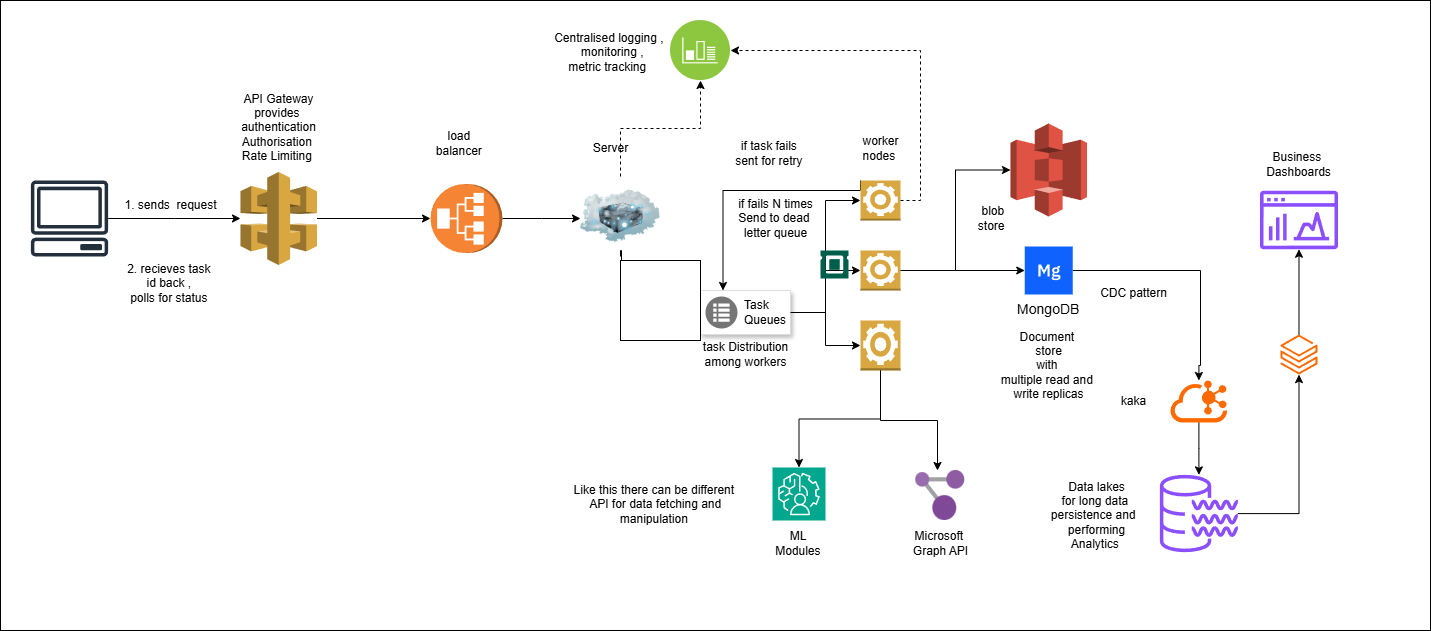

The diagram above was exported from draw.io. Its source (the exported page's mxGraphModel, read from the mxfile embedded in the PNG):
<mxGraphModel dx="3837" dy="1773" grid="1" gridSize="10" guides="1" tooltips="1" connect="1" arrows="1" fold="1" page="1" pageScale="1" pageWidth="827" pageHeight="1169" math="0" shadow="0">
  <root>
    <mxCell id="0" />
    <mxCell id="1" parent="0" />
    <mxCell id="A8c8nlwpGiXMfHj1TzgM-66" value="" style="rounded=0;whiteSpace=wrap;html=1;" vertex="1" parent="1">
      <mxGeometry x="90" y="10" width="1430" height="630" as="geometry" />
    </mxCell>
    <mxCell id="A8c8nlwpGiXMfHj1TzgM-2" style="edgeStyle=orthogonalEdgeStyle;rounded=0;orthogonalLoop=1;jettySize=auto;html=1;" edge="1" parent="1" source="A8c8nlwpGiXMfHj1TzgM-1">
      <mxGeometry relative="1" as="geometry">
        <mxPoint x="330" y="228" as="targetPoint" />
      </mxGeometry>
    </mxCell>
    <mxCell id="A8c8nlwpGiXMfHj1TzgM-1" value="" style="sketch=0;outlineConnect=0;fontColor=#232F3E;gradientColor=none;fillColor=#232F3D;strokeColor=none;dashed=0;verticalLabelPosition=bottom;verticalAlign=top;align=center;html=1;fontSize=12;fontStyle=0;aspect=fixed;pointerEvents=1;shape=mxgraph.aws4.client;" vertex="1" parent="1">
      <mxGeometry x="120" y="190" width="78" height="76" as="geometry" />
    </mxCell>
    <mxCell id="A8c8nlwpGiXMfHj1TzgM-3" value="" style="outlineConnect=0;dashed=0;verticalLabelPosition=bottom;verticalAlign=top;align=center;html=1;shape=mxgraph.aws3.api_gateway;fillColor=#D9A741;gradientColor=none;" vertex="1" parent="1">
      <mxGeometry x="330" y="181.5" width="76.5" height="93" as="geometry" />
    </mxCell>
    <mxCell id="A8c8nlwpGiXMfHj1TzgM-4" value="API Gateway&lt;br&gt;provides&amp;nbsp;&lt;div&gt;authentication&lt;/div&gt;&lt;div&gt;Authorisation&amp;nbsp;&lt;/div&gt;&lt;div&gt;Rate Limiting&amp;nbsp;&lt;/div&gt;" style="text;html=1;align=center;verticalAlign=middle;resizable=0;points=[];autosize=1;strokeColor=none;fillColor=none;" vertex="1" parent="1">
      <mxGeometry x="318.25" y="91.5" width="100" height="90" as="geometry" />
    </mxCell>
    <mxCell id="A8c8nlwpGiXMfHj1TzgM-7" style="edgeStyle=orthogonalEdgeStyle;rounded=0;orthogonalLoop=1;jettySize=auto;html=1;" edge="1" parent="1" source="A8c8nlwpGiXMfHj1TzgM-5">
      <mxGeometry relative="1" as="geometry">
        <mxPoint x="670" y="228" as="targetPoint" />
      </mxGeometry>
    </mxCell>
    <mxCell id="A8c8nlwpGiXMfHj1TzgM-5" value="" style="outlineConnect=0;dashed=0;verticalLabelPosition=bottom;verticalAlign=top;align=center;html=1;shape=mxgraph.aws3.application_load_balancer;fillColor=#F58534;gradientColor=none;direction=north;" vertex="1" parent="1">
      <mxGeometry x="520" y="193.5" width="72" height="69" as="geometry" />
    </mxCell>
    <mxCell id="A8c8nlwpGiXMfHj1TzgM-6" style="edgeStyle=orthogonalEdgeStyle;rounded=0;orthogonalLoop=1;jettySize=auto;html=1;entryX=0.5;entryY=0;entryDx=0;entryDy=0;entryPerimeter=0;" edge="1" parent="1" source="A8c8nlwpGiXMfHj1TzgM-3" target="A8c8nlwpGiXMfHj1TzgM-5">
      <mxGeometry relative="1" as="geometry" />
    </mxCell>
    <mxCell id="A8c8nlwpGiXMfHj1TzgM-11" style="edgeStyle=orthogonalEdgeStyle;rounded=0;orthogonalLoop=1;jettySize=auto;html=1;entryX=0;entryY=0.5;entryDx=0;entryDy=0;exitX=0.5;exitY=1;exitDx=0;exitDy=0;" edge="1" parent="1" source="A8c8nlwpGiXMfHj1TzgM-8" target="A8c8nlwpGiXMfHj1TzgM-15">
      <mxGeometry relative="1" as="geometry">
        <mxPoint x="710" y="70" as="targetPoint" />
        <Array as="points">
          <mxPoint x="710" y="260" />
          <mxPoint x="711" y="260" />
          <mxPoint x="711" y="330" />
          <mxPoint x="770" y="330" />
        </Array>
      </mxGeometry>
    </mxCell>
    <mxCell id="A8c8nlwpGiXMfHj1TzgM-38" style="edgeStyle=orthogonalEdgeStyle;rounded=0;orthogonalLoop=1;jettySize=auto;html=1;exitX=0.5;exitY=0;exitDx=0;exitDy=0;dashed=1;" edge="1" parent="1" source="A8c8nlwpGiXMfHj1TzgM-8" target="A8c8nlwpGiXMfHj1TzgM-39">
      <mxGeometry relative="1" as="geometry">
        <mxPoint x="760" y="70" as="targetPoint" />
      </mxGeometry>
    </mxCell>
    <mxCell id="A8c8nlwpGiXMfHj1TzgM-8" value="" style="image;html=1;image=img/lib/clip_art/networking/Cloud_Server_128x128.png" vertex="1" parent="1">
      <mxGeometry x="670" y="186" width="80" height="80" as="geometry" />
    </mxCell>
    <mxCell id="A8c8nlwpGiXMfHj1TzgM-9" value="load&amp;nbsp;&lt;div&gt;balancer&amp;nbsp;&lt;/div&gt;" style="text;html=1;align=center;verticalAlign=middle;resizable=0;points=[];autosize=1;strokeColor=none;fillColor=none;" vertex="1" parent="1">
      <mxGeometry x="515" y="133" width="70" height="40" as="geometry" />
    </mxCell>
    <mxCell id="A8c8nlwpGiXMfHj1TzgM-10" value="1. sends&amp;nbsp;&amp;nbsp;&lt;span style=&quot;background-color: transparent; color: light-dark(rgb(0, 0, 0), rgb(255, 255, 255));&quot;&gt;request&lt;/span&gt;" style="text;html=1;align=center;verticalAlign=middle;resizable=0;points=[];autosize=1;strokeColor=none;fillColor=none;" vertex="1" parent="1">
      <mxGeometry x="200" y="200" width="120" height="30" as="geometry" />
    </mxCell>
    <mxCell id="A8c8nlwpGiXMfHj1TzgM-50" style="edgeStyle=orthogonalEdgeStyle;rounded=0;orthogonalLoop=1;jettySize=auto;html=1;exitX=1;exitY=0.5;exitDx=0;exitDy=0;" edge="1" parent="1" source="A8c8nlwpGiXMfHj1TzgM-12" target="A8c8nlwpGiXMfHj1TzgM-51">
      <mxGeometry relative="1" as="geometry">
        <mxPoint x="1230" y="442" as="targetPoint" />
        <Array as="points">
          <mxPoint x="1290" y="280" />
          <mxPoint x="1290" y="375" />
        </Array>
      </mxGeometry>
    </mxCell>
    <mxCell id="A8c8nlwpGiXMfHj1TzgM-12" value="MongoDB" style="shape=rect;fillColor=#0F62FE;aspect=fixed;resizable=0;labelPosition=center;verticalLabelPosition=bottom;align=center;verticalAlign=top;strokeColor=none;fontSize=14;" vertex="1" parent="1">
      <mxGeometry x="1114.25" y="256" width="48" height="48" as="geometry" />
    </mxCell>
    <mxCell id="A8c8nlwpGiXMfHj1TzgM-13" value="" style="fillColor=#ffffff;strokeColor=none;dashed=0;outlineConnect=0;html=1;labelPosition=center;verticalLabelPosition=bottom;verticalAlign=top;part=1;movable=0;resizable=0;rotatable=0;shape=mxgraph.ibm_cloud.database--mongodb" vertex="1" parent="A8c8nlwpGiXMfHj1TzgM-12">
      <mxGeometry width="24" height="24" relative="1" as="geometry">
        <mxPoint x="12" y="12" as="offset" />
      </mxGeometry>
    </mxCell>
    <mxCell id="A8c8nlwpGiXMfHj1TzgM-14" value="2. recieves task&amp;nbsp;&lt;div&gt;id back ,&amp;nbsp;&lt;/div&gt;&lt;div&gt;polls for status&amp;nbsp;&lt;/div&gt;" style="text;html=1;align=center;verticalAlign=middle;resizable=0;points=[];autosize=1;strokeColor=none;fillColor=none;" vertex="1" parent="1">
      <mxGeometry x="205" y="262.5" width="110" height="60" as="geometry" />
    </mxCell>
    <mxCell id="A8c8nlwpGiXMfHj1TzgM-20" style="edgeStyle=orthogonalEdgeStyle;rounded=0;orthogonalLoop=1;jettySize=auto;html=1;exitX=1;exitY=0.5;exitDx=0;exitDy=0;entryX=0;entryY=0.5;entryDx=0;entryDy=0;entryPerimeter=0;" edge="1" parent="1" source="A8c8nlwpGiXMfHj1TzgM-15" target="A8c8nlwpGiXMfHj1TzgM-21">
      <mxGeometry relative="1" as="geometry">
        <mxPoint x="930" y="280" as="targetPoint" />
      </mxGeometry>
    </mxCell>
    <mxCell id="A8c8nlwpGiXMfHj1TzgM-23" style="edgeStyle=orthogonalEdgeStyle;rounded=0;orthogonalLoop=1;jettySize=auto;html=1;exitX=1;exitY=0.5;exitDx=0;exitDy=0;" edge="1" parent="1" source="A8c8nlwpGiXMfHj1TzgM-15" target="A8c8nlwpGiXMfHj1TzgM-22">
      <mxGeometry relative="1" as="geometry" />
    </mxCell>
    <mxCell id="A8c8nlwpGiXMfHj1TzgM-15" value="" style="strokeColor=#dddddd;shadow=1;strokeWidth=1;rounded=1;absoluteArcSize=1;arcSize=2;" vertex="1" parent="1">
      <mxGeometry x="790" y="300" width="90" height="44" as="geometry" />
    </mxCell>
    <mxCell id="A8c8nlwpGiXMfHj1TzgM-16" value="Task&#10;Queues" style="sketch=0;dashed=0;connectable=0;html=1;fillColor=#757575;strokeColor=none;shape=mxgraph.gcp2.task_queues;part=1;labelPosition=right;verticalLabelPosition=middle;align=left;verticalAlign=middle;spacingLeft=5;fontSize=12;" vertex="1" parent="A8c8nlwpGiXMfHj1TzgM-15">
      <mxGeometry y="0.5" width="32" height="32" relative="1" as="geometry">
        <mxPoint x="5" y="-16" as="offset" />
      </mxGeometry>
    </mxCell>
    <mxCell id="A8c8nlwpGiXMfHj1TzgM-17" value="Server" style="text;html=1;align=center;verticalAlign=middle;resizable=0;points=[];autosize=1;strokeColor=none;fillColor=none;" vertex="1" parent="1">
      <mxGeometry x="670" y="143" width="60" height="30" as="geometry" />
    </mxCell>
    <mxCell id="A8c8nlwpGiXMfHj1TzgM-25" style="edgeStyle=orthogonalEdgeStyle;rounded=0;orthogonalLoop=1;jettySize=auto;html=1;exitX=0;exitY=0;exitDx=0;exitDy=0;exitPerimeter=0;entryX=0.25;entryY=0;entryDx=0;entryDy=0;" edge="1" parent="1" source="A8c8nlwpGiXMfHj1TzgM-18" target="A8c8nlwpGiXMfHj1TzgM-15">
      <mxGeometry relative="1" as="geometry">
        <Array as="points">
          <mxPoint x="950" y="200" />
          <mxPoint x="813" y="200" />
        </Array>
      </mxGeometry>
    </mxCell>
    <mxCell id="A8c8nlwpGiXMfHj1TzgM-18" value="" style="outlineConnect=0;dashed=0;verticalLabelPosition=bottom;verticalAlign=top;align=center;html=1;shape=mxgraph.aws3.worker;fillColor=#D9A741;gradientColor=none;" vertex="1" parent="1">
      <mxGeometry x="950" y="190" width="40" height="40" as="geometry" />
    </mxCell>
    <mxCell id="A8c8nlwpGiXMfHj1TzgM-19" style="edgeStyle=orthogonalEdgeStyle;rounded=0;orthogonalLoop=1;jettySize=auto;html=1;exitX=1;exitY=0.5;exitDx=0;exitDy=0;entryX=0;entryY=0.5;entryDx=0;entryDy=0;entryPerimeter=0;" edge="1" parent="1" source="A8c8nlwpGiXMfHj1TzgM-15" target="A8c8nlwpGiXMfHj1TzgM-18">
      <mxGeometry relative="1" as="geometry" />
    </mxCell>
    <mxCell id="A8c8nlwpGiXMfHj1TzgM-33" style="edgeStyle=orthogonalEdgeStyle;rounded=0;orthogonalLoop=1;jettySize=auto;html=1;exitX=1;exitY=0.5;exitDx=0;exitDy=0;exitPerimeter=0;entryX=0;entryY=0.5;entryDx=0;entryDy=0;" edge="1" parent="1" source="A8c8nlwpGiXMfHj1TzgM-21" target="A8c8nlwpGiXMfHj1TzgM-12">
      <mxGeometry relative="1" as="geometry" />
    </mxCell>
    <mxCell id="A8c8nlwpGiXMfHj1TzgM-21" value="" style="outlineConnect=0;dashed=0;verticalLabelPosition=bottom;verticalAlign=top;align=center;html=1;shape=mxgraph.aws3.worker;fillColor=#D9A741;gradientColor=none;" vertex="1" parent="1">
      <mxGeometry x="950" y="260" width="40" height="40" as="geometry" />
    </mxCell>
    <mxCell id="A8c8nlwpGiXMfHj1TzgM-22" value="" style="outlineConnect=0;dashed=0;verticalLabelPosition=bottom;verticalAlign=top;align=center;html=1;shape=mxgraph.aws3.worker;fillColor=#D9A741;gradientColor=none;" vertex="1" parent="1">
      <mxGeometry x="950" y="330" width="40" height="50" as="geometry" />
    </mxCell>
    <mxCell id="A8c8nlwpGiXMfHj1TzgM-24" value="worker &lt;br&gt;nodes&amp;nbsp;" style="text;html=1;align=center;verticalAlign=middle;resizable=0;points=[];autosize=1;strokeColor=none;fillColor=none;" vertex="1" parent="1">
      <mxGeometry x="940" y="138" width="60" height="40" as="geometry" />
    </mxCell>
    <mxCell id="A8c8nlwpGiXMfHj1TzgM-26" value="task Distribution&lt;div&gt;&amp;nbsp;among workers&amp;nbsp;&lt;/div&gt;" style="text;html=1;align=center;verticalAlign=middle;resizable=0;points=[];autosize=1;strokeColor=none;fillColor=none;" vertex="1" parent="1">
      <mxGeometry x="780" y="344" width="110" height="40" as="geometry" />
    </mxCell>
    <mxCell id="A8c8nlwpGiXMfHj1TzgM-27" value="if task fails&amp;nbsp;&lt;br&gt;sent for retry&amp;nbsp;" style="text;html=1;align=center;verticalAlign=middle;resizable=0;points=[];autosize=1;strokeColor=none;fillColor=none;" vertex="1" parent="1">
      <mxGeometry x="815" y="143" width="90" height="40" as="geometry" />
    </mxCell>
    <mxCell id="A8c8nlwpGiXMfHj1TzgM-28" value="if fails N times&lt;br&gt;Send to dead&amp;nbsp;&lt;div&gt;letter queue&lt;/div&gt;" style="text;html=1;align=center;verticalAlign=middle;resizable=0;points=[];autosize=1;strokeColor=none;fillColor=none;" vertex="1" parent="1">
      <mxGeometry x="815" y="198" width="100" height="60" as="geometry" />
    </mxCell>
    <mxCell id="A8c8nlwpGiXMfHj1TzgM-29" value="" style="outlineConnect=0;dashed=0;verticalLabelPosition=bottom;verticalAlign=top;align=center;html=1;shape=mxgraph.aws3.s3;fillColor=#E05243;gradientColor=none;" vertex="1" parent="1">
      <mxGeometry x="1100" y="133" width="76.5" height="93" as="geometry" />
    </mxCell>
    <mxCell id="A8c8nlwpGiXMfHj1TzgM-32" style="edgeStyle=orthogonalEdgeStyle;rounded=0;orthogonalLoop=1;jettySize=auto;html=1;exitX=1;exitY=0.5;exitDx=0;exitDy=0;exitPerimeter=0;entryX=0;entryY=0.5;entryDx=0;entryDy=0;entryPerimeter=0;" edge="1" parent="1" source="A8c8nlwpGiXMfHj1TzgM-21" target="A8c8nlwpGiXMfHj1TzgM-29">
      <mxGeometry relative="1" as="geometry" />
    </mxCell>
    <mxCell id="A8c8nlwpGiXMfHj1TzgM-35" value="Document&amp;nbsp;&lt;div&gt;store&lt;br&gt;with&amp;nbsp;&lt;/div&gt;&lt;div&gt;multiple read and&amp;nbsp;&lt;/div&gt;&lt;div&gt;write replicas&lt;/div&gt;" style="text;html=1;align=center;verticalAlign=middle;resizable=0;points=[];autosize=1;strokeColor=none;fillColor=none;" vertex="1" parent="1">
      <mxGeometry x="1078.25" y="330" width="120" height="90" as="geometry" />
    </mxCell>
    <mxCell id="A8c8nlwpGiXMfHj1TzgM-36" value="blob&amp;nbsp;&lt;div&gt;store&lt;span style=&quot;background-color: transparent; color: light-dark(rgb(0, 0, 0), rgb(255, 255, 255));&quot;&gt;&amp;nbsp;&amp;nbsp;&lt;/span&gt;&lt;/div&gt;" style="text;html=1;align=center;verticalAlign=middle;resizable=0;points=[];autosize=1;strokeColor=none;fillColor=none;" vertex="1" parent="1">
      <mxGeometry x="1054.25" y="208" width="60" height="40" as="geometry" />
    </mxCell>
    <mxCell id="A8c8nlwpGiXMfHj1TzgM-39" value="" style="image;aspect=fixed;perimeter=ellipsePerimeter;html=1;align=center;shadow=0;dashed=0;fontColor=#4277BB;labelBackgroundColor=default;fontSize=12;spacingTop=3;image=img/lib/ibm/infrastructure/monitoring_logging.svg;" vertex="1" parent="1">
      <mxGeometry x="760" y="30" width="60" height="60" as="geometry" />
    </mxCell>
    <mxCell id="A8c8nlwpGiXMfHj1TzgM-40" value="Centralised logging ,&amp;nbsp;&lt;div&gt;&lt;span style=&quot;background-color: transparent; color: light-dark(rgb(0, 0, 0), rgb(255, 255, 255));&quot;&gt;&amp;nbsp;monitoring ,&lt;/span&gt;&lt;div&gt;&lt;span style=&quot;background-color: transparent; color: light-dark(rgb(0, 0, 0), rgb(255, 255, 255));&quot;&gt;&amp;nbsp;metric tracking&amp;nbsp; &amp;nbsp;&lt;/span&gt;&lt;/div&gt;&lt;/div&gt;" style="text;html=1;align=center;verticalAlign=middle;resizable=0;points=[];autosize=1;strokeColor=none;fillColor=none;" vertex="1" parent="1">
      <mxGeometry x="630" y="31.5" width="140" height="60" as="geometry" />
    </mxCell>
    <mxCell id="A8c8nlwpGiXMfHj1TzgM-41" style="edgeStyle=orthogonalEdgeStyle;rounded=0;orthogonalLoop=1;jettySize=auto;html=1;exitX=1;exitY=0.5;exitDx=0;exitDy=0;dashed=1;exitPerimeter=0;entryX=1;entryY=0.5;entryDx=0;entryDy=0;" edge="1" parent="1" source="A8c8nlwpGiXMfHj1TzgM-18" target="A8c8nlwpGiXMfHj1TzgM-39">
      <mxGeometry relative="1" as="geometry">
        <mxPoint x="1020" y="20" as="targetPoint" />
        <mxPoint x="940" y="116" as="sourcePoint" />
      </mxGeometry>
    </mxCell>
    <mxCell id="A8c8nlwpGiXMfHj1TzgM-43" value="" style="image;sketch=0;aspect=fixed;html=1;points=[];align=center;fontSize=12;image=img/lib/mscae/Resource_Graph_Explorer.svg;" vertex="1" parent="1">
      <mxGeometry x="1005.25" y="480" width="49" height="50" as="geometry" />
    </mxCell>
    <mxCell id="A8c8nlwpGiXMfHj1TzgM-44" style="edgeStyle=orthogonalEdgeStyle;rounded=0;orthogonalLoop=1;jettySize=auto;html=1;exitX=0.5;exitY=1;exitDx=0;exitDy=0;exitPerimeter=0;entryX=0.444;entryY=0;entryDx=0;entryDy=0;entryPerimeter=0;" edge="1" parent="1" source="A8c8nlwpGiXMfHj1TzgM-22" target="A8c8nlwpGiXMfHj1TzgM-43">
      <mxGeometry relative="1" as="geometry" />
    </mxCell>
    <mxCell id="A8c8nlwpGiXMfHj1TzgM-45" value="Microsoft&amp;nbsp;&lt;br&gt;Graph API" style="text;html=1;align=center;verticalAlign=middle;resizable=0;points=[];autosize=1;strokeColor=none;fillColor=none;" vertex="1" parent="1">
      <mxGeometry x="990" y="533" width="80" height="40" as="geometry" />
    </mxCell>
    <mxCell id="A8c8nlwpGiXMfHj1TzgM-46" value="" style="sketch=0;pointerEvents=1;shadow=0;dashed=0;html=1;strokeColor=none;fillColor=#005F4B;labelPosition=center;verticalLabelPosition=bottom;verticalAlign=top;align=center;outlineConnect=0;shape=mxgraph.veeam2.cpu;" vertex="1" parent="1">
      <mxGeometry x="910" y="260" width="28.000000000000004" height="28.000000000000004" as="geometry" />
    </mxCell>
    <mxCell id="A8c8nlwpGiXMfHj1TzgM-47" value="" style="sketch=0;points=[[0,0,0],[0.25,0,0],[0.5,0,0],[0.75,0,0],[1,0,0],[0,1,0],[0.25,1,0],[0.5,1,0],[0.75,1,0],[1,1,0],[0,0.25,0],[0,0.5,0],[0,0.75,0],[1,0.25,0],[1,0.5,0],[1,0.75,0]];outlineConnect=0;fontColor=#232F3E;fillColor=#01A88D;strokeColor=#ffffff;dashed=0;verticalLabelPosition=bottom;verticalAlign=top;align=center;html=1;fontSize=12;fontStyle=0;aspect=fixed;shape=mxgraph.aws4.resourceIcon;resIcon=mxgraph.aws4.augmented_ai;" vertex="1" parent="1">
      <mxGeometry x="862" y="477" width="53" height="53" as="geometry" />
    </mxCell>
    <mxCell id="A8c8nlwpGiXMfHj1TzgM-48" style="edgeStyle=orthogonalEdgeStyle;rounded=0;orthogonalLoop=1;jettySize=auto;html=1;exitX=0.5;exitY=1;exitDx=0;exitDy=0;exitPerimeter=0;entryX=0.5;entryY=0;entryDx=0;entryDy=0;entryPerimeter=0;" edge="1" parent="1" source="A8c8nlwpGiXMfHj1TzgM-22" target="A8c8nlwpGiXMfHj1TzgM-47">
      <mxGeometry relative="1" as="geometry" />
    </mxCell>
    <mxCell id="A8c8nlwpGiXMfHj1TzgM-49" value="ML&amp;nbsp;&lt;div&gt;Modules&amp;nbsp;&lt;/div&gt;" style="text;html=1;align=center;verticalAlign=middle;resizable=0;points=[];autosize=1;strokeColor=none;fillColor=none;" vertex="1" parent="1">
      <mxGeometry x="853.5" y="533" width="70" height="40" as="geometry" />
    </mxCell>
    <mxCell id="A8c8nlwpGiXMfHj1TzgM-52" style="edgeStyle=orthogonalEdgeStyle;rounded=0;orthogonalLoop=1;jettySize=auto;html=1;" edge="1" parent="1" source="A8c8nlwpGiXMfHj1TzgM-51" target="A8c8nlwpGiXMfHj1TzgM-53">
      <mxGeometry relative="1" as="geometry">
        <mxPoint x="1258.35" y="470" as="targetPoint" />
      </mxGeometry>
    </mxCell>
    <mxCell id="A8c8nlwpGiXMfHj1TzgM-51" value="" style="points=[];aspect=fixed;html=1;align=center;shadow=0;dashed=0;fillColor=#FF6A00;strokeColor=none;shape=mxgraph.alibaba_cloud.kafka;" vertex="1" parent="1">
      <mxGeometry x="1260" y="390" width="56.699999999999996" height="42" as="geometry" />
    </mxCell>
    <mxCell id="A8c8nlwpGiXMfHj1TzgM-58" style="edgeStyle=orthogonalEdgeStyle;rounded=0;orthogonalLoop=1;jettySize=auto;html=1;" edge="1" parent="1" source="A8c8nlwpGiXMfHj1TzgM-53" target="A8c8nlwpGiXMfHj1TzgM-59">
      <mxGeometry relative="1" as="geometry">
        <mxPoint x="1360" y="250" as="targetPoint" />
      </mxGeometry>
    </mxCell>
    <mxCell id="A8c8nlwpGiXMfHj1TzgM-53" value="" style="sketch=0;outlineConnect=0;fontColor=#232F3E;gradientColor=none;fillColor=#8C4FFF;strokeColor=none;dashed=0;verticalLabelPosition=bottom;verticalAlign=top;align=center;html=1;fontSize=12;fontStyle=0;aspect=fixed;pointerEvents=1;shape=mxgraph.aws4.data_lake_resource_icon;" vertex="1" parent="1">
      <mxGeometry x="1249.35" y="484" width="78" height="78" as="geometry" />
    </mxCell>
    <mxCell id="A8c8nlwpGiXMfHj1TzgM-54" value="Data l&lt;span style=&quot;background-color: transparent; color: light-dark(rgb(0, 0, 0), rgb(255, 255, 255));&quot;&gt;akes&lt;/span&gt;&lt;div&gt;for long data&amp;nbsp;&lt;/div&gt;&lt;div&gt;&lt;span style=&quot;background-color: transparent; color: light-dark(rgb(0, 0, 0), rgb(255, 255, 255));&quot;&gt;persistence and&amp;nbsp;&amp;nbsp;&lt;/span&gt;&lt;/div&gt;&lt;div&gt;&lt;span style=&quot;background-color: transparent; color: light-dark(rgb(0, 0, 0), rgb(255, 255, 255));&quot;&gt;performing&lt;/span&gt;&lt;/div&gt;&lt;div&gt;Analytics&amp;nbsp;&lt;/div&gt;" style="text;html=1;align=center;verticalAlign=middle;resizable=0;points=[];autosize=1;strokeColor=none;fillColor=none;" vertex="1" parent="1">
      <mxGeometry x="1131" y="480" width="110" height="90" as="geometry" />
    </mxCell>
    <mxCell id="A8c8nlwpGiXMfHj1TzgM-55" value="CDC pattern" style="text;html=1;align=center;verticalAlign=middle;resizable=0;points=[];autosize=1;strokeColor=none;fillColor=none;" vertex="1" parent="1">
      <mxGeometry x="1178.25" y="288" width="90" height="30" as="geometry" />
    </mxCell>
    <mxCell id="A8c8nlwpGiXMfHj1TzgM-56" value="kaka" style="text;html=1;align=center;verticalAlign=middle;resizable=0;points=[];autosize=1;strokeColor=none;fillColor=none;" vertex="1" parent="1">
      <mxGeometry x="1198.25" y="396" width="50" height="30" as="geometry" />
    </mxCell>
    <mxCell id="A8c8nlwpGiXMfHj1TzgM-57" value="Like this there can be different&amp;nbsp;&lt;div&gt;&amp;nbsp;API for data fetching and&amp;nbsp;&lt;/div&gt;&lt;div&gt;manipulation&amp;nbsp;&lt;/div&gt;" style="text;html=1;align=center;verticalAlign=middle;resizable=0;points=[];autosize=1;strokeColor=none;fillColor=none;" vertex="1" parent="1">
      <mxGeometry x="650" y="484" width="190" height="60" as="geometry" />
    </mxCell>
    <mxCell id="A8c8nlwpGiXMfHj1TzgM-61" style="edgeStyle=orthogonalEdgeStyle;rounded=0;orthogonalLoop=1;jettySize=auto;html=1;" edge="1" parent="1" source="A8c8nlwpGiXMfHj1TzgM-59" target="A8c8nlwpGiXMfHj1TzgM-60">
      <mxGeometry relative="1" as="geometry" />
    </mxCell>
    <mxCell id="A8c8nlwpGiXMfHj1TzgM-59" value="" style="points=[];aspect=fixed;html=1;align=center;shadow=0;dashed=0;fillColor=#FF6A00;strokeColor=none;shape=mxgraph.alibaba_cloud.spark_data_insights;" vertex="1" parent="1">
      <mxGeometry x="1370" y="344" width="36.98" height="40.1" as="geometry" />
    </mxCell>
    <mxCell id="A8c8nlwpGiXMfHj1TzgM-60" value="" style="sketch=0;outlineConnect=0;fontColor=#232F3E;gradientColor=none;fillColor=#8C4FFF;strokeColor=none;dashed=0;verticalLabelPosition=bottom;verticalAlign=top;align=center;html=1;fontSize=12;fontStyle=0;aspect=fixed;pointerEvents=1;shape=mxgraph.aws4.opensearch_dashboards;" vertex="1" parent="1">
      <mxGeometry x="1349.49" y="200" width="78" height="59" as="geometry" />
    </mxCell>
    <mxCell id="A8c8nlwpGiXMfHj1TzgM-62" value="Business&amp;nbsp;&lt;div&gt;Dashboards&lt;/div&gt;" style="text;html=1;align=center;verticalAlign=middle;resizable=0;points=[];autosize=1;strokeColor=none;fillColor=none;" vertex="1" parent="1">
      <mxGeometry x="1343.49" y="153.5" width="90" height="40" as="geometry" />
    </mxCell>
    <mxCell id="A8c8nlwpGiXMfHj1TzgM-64" value="" style="whiteSpace=wrap;html=1;aspect=fixed;" vertex="1" parent="1">
      <mxGeometry x="710" y="270" width="80" height="80" as="geometry" />
    </mxCell>
  </root>
</mxGraphModel>